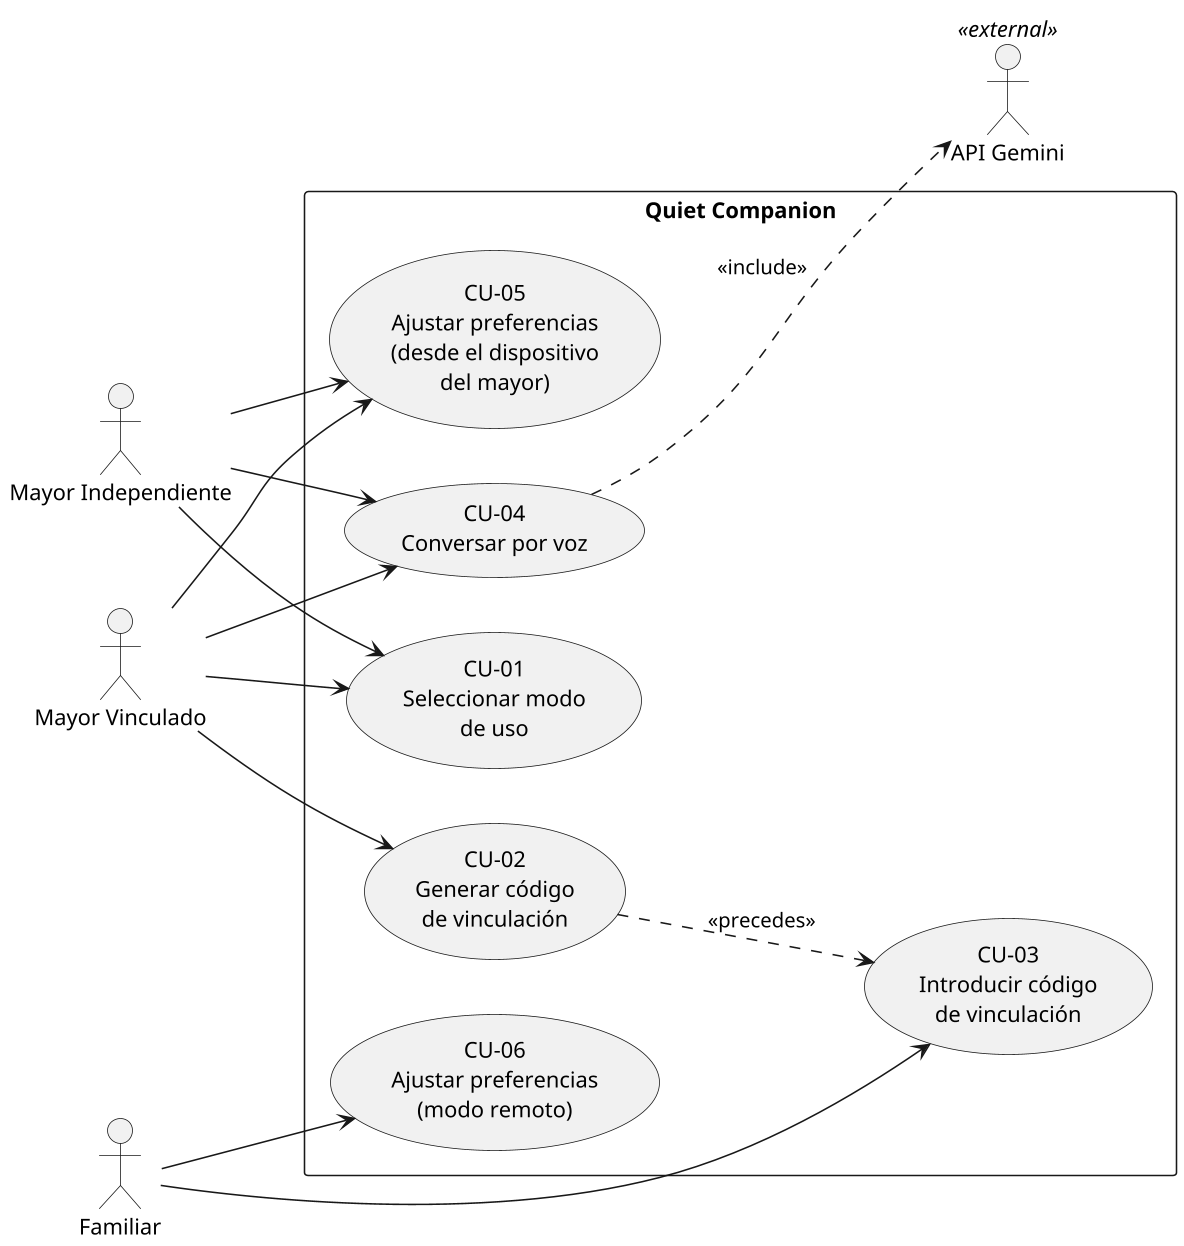

The diagram above was rendered by PlantUML. Its source (embedded in the PNG):
@startuml diagrama_casos_de_uso
' Casos de uso del MVP (CU-01 a CU-06), figura fig:casos-de-uso del capítulo 4.
' Regenerar: java -jar plantuml.jar diagrama_casos_de_uso.puml
left to right direction
skinparam dpi 150

actor "Mayor Independiente" as MI
actor "Mayor Vinculado" as MV
actor "Familiar" as FA
actor "API Gemini" as GEM <<external>>

rectangle "Quiet Companion" {
  usecase "CU-05\nAjustar preferencias\n(desde el dispositivo\ndel mayor)" as CU05
  usecase "CU-01\nSeleccionar modo\nde uso" as CU01
  usecase "CU-04\nConversar por voz" as CU04
  usecase "CU-02\nGenerar código\nde vinculación" as CU02
  usecase "CU-06\nAjustar preferencias\n(modo remoto)" as CU06
  usecase "CU-03\nIntroducir código\nde vinculación" as CU03
}

MI --> CU05
MI --> CU01
MI --> CU04

MV --> CU05
MV --> CU01
MV --> CU04
MV --> CU02

FA --> CU06
FA --> CU03

CU04 ..> GEM : <<include>>
CU02 ..> CU03 : <<precedes>>
@enduml